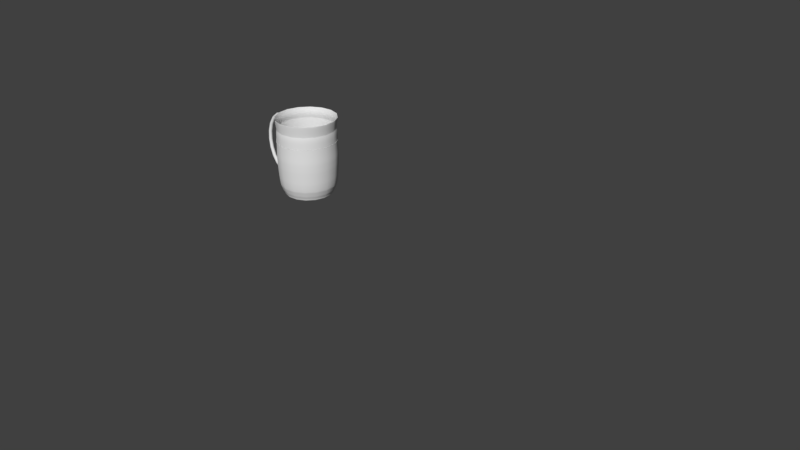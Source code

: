 # Source: mug.blend  (saved by Blender 2.78.0; exported with 4.5.12 LTS)
import bpy
from mathutils import Matrix  # noqa: F401  (used for matrix-valued properties, if any)

bpy.ops.wm.read_factory_settings(use_empty=True)
scene = bpy.context.scene
scene.name = 'Scene'

# ---- collections
col_collection_1 = bpy.data.collections.new('Collection 1'); scene.collection.children.link(col_collection_1)

# ---- world
world_world = bpy.data.worlds.new('World'); scene.world = world_world
world_world.color = (0.05088, 0.05088, 0.05088)
world_world.use_sun_shadow = False
world_world.sun_shadow_jitter_overblur = 0.0
world_world.cycles.sampling_method = 'MANUAL'

# ---- cameras
cam_camera = bpy.data.cameras.new('Camera')
cam_camera.clip_end = 100.0
cam_camera.lens = 35.0
cam_camera.sensor_width = 32.0
cam_camera.sensor_height = 18.0
cam_camera.ortho_scale = 7.314
cam_camera.dof.focus_distance = 0.0
cam_camera.dof.aperture_fstop = 128.0

# ---- meshes
me_cube_002 = bpy.data.meshes.new('Cube.002')
me_cube_002.from_pydata([(-2.294, 0.1378, -4.548), (-3.425, 0.05351, 4.178), (-2.61, 0.09156, -4.244), (0.7984, 0.5074, -4.388), (-3.206, 0.1296, 3.563), (-3.337, 0.09631, 2.622), (-3.368, 0.09155, 1.656), (-3.384, 0.09155, 0.8232), (-3.406, 0.09156, -0.06433), (-3.381, 0.09155, -0.9677), (-3.339, 0.09155, -1.629), (-3.237, 0.09155, -2.813), (-3.034, 0.09155, -3.694), (-2.918, 0.09155, -3.995), (-2.772, 0.09155, -4.297), (-3.301, 0.09155, -2.163), (-3.274, 0.09155, -2.49), (-3.197, 0.09155, -3.093), (-3.14, 0.09155, -3.392), (-3.374, 0.09155, 1.635), (-3.385, 0.09155, 1.634), (-3.277, 0.0868, 2.941), (-3.282, 0.09156, 1.449), (-3.306, 0.09156, -0.05996), (-3.189, 0.09156, -1.651), (-3.03, 0.09156, -3.155), (-0.5553, 0.3451, -4.47), (-2.79, 0.09156, -3.825), (-2.714, 0.09211, -4.447), (-3.317, 0.09156, 3.976), (-3.257, 0.1176, 3.1), (-3.36, 0.09161, 2.136), (-3.375, 0.09155, 1.239), (-3.397, 0.09155, 0.3846), (-3.397, 0.09156, -0.527), (-3.36, 0.09155, -1.315), (-3.256, 0.09155, -2.653), (-3.089, 0.09155, -3.543), (-2.978, 0.09155, -3.844), (-2.845, 0.09155, -4.146), (-3.319, 0.09155, -1.911), (-3.288, 0.09155, -2.336), (-3.218, 0.09155, -2.954), (-3.171, 0.09155, -3.241), (-3.37, 0.09155, 1.641), (-3.38, 0.09155, 1.634), (-3.364, 0.06551, 3.661), (-3.268, 0.0915, 2.198), (-3.301, 0.09156, 0.6992), (-3.255, 0.09156, -0.8547), (-3.128, 0.09156, -2.416), (-0.7405, 0.323, -4.481), (-0.9253, 0.3008, -4.492), (-1.108, 0.2789, -4.502), (-1.287, 0.2575, -4.512), (-1.461, 0.2367, -4.521), (-1.628, 0.2167, -4.529), (-1.786, 0.1979, -4.536), (-1.933, 0.1804, -4.542), (-2.067, 0.1645, -4.546), (-2.188, 0.1502, -4.548), (-2.765, 0.09156, -3.882), (-2.741, 0.09156, -3.938), (-2.718, 0.09156, -3.992), (-2.696, 0.09156, -4.044), (-2.675, 0.09156, -4.091), (-2.657, 0.09156, -4.135), (-2.641, 0.09156, -4.172), (-2.628, 0.09156, -4.203), (-2.618, 0.09156, -4.225), (-2.612, 0.09156, -4.239), (-2.706, 0.09253, -4.46), (-2.696, 0.0932, -4.473), (-2.684, 0.09425, -4.486), (-2.666, 0.09581, -4.498), (-2.644, 0.09807, -4.509), (-2.613, 0.1012, -4.519), (-2.574, 0.1055, -4.528), (-2.524, 0.1111, -4.536), (-2.461, 0.1183, -4.542), (-2.385, 0.1271, -4.546), (-3.303, 0.09611, 3.94), (-3.29, 0.1006, 3.904), (-3.277, 0.105, 3.868), (-3.264, 0.1093, 3.831), (-3.252, 0.1133, 3.794), (-3.241, 0.1171, 3.756), (-3.231, 0.1205, 3.719), (-3.222, 0.1236, 3.68), (-3.215, 0.1261, 3.642), (-3.21, 0.1281, 3.603), (-3.265, 0.1153, 3.057), (-3.274, 0.1131, 3.014), (-3.282, 0.1108, 2.971), (-3.29, 0.1086, 2.927), (-3.298, 0.1065, 2.884), (-3.306, 0.1044, 2.84), (-3.313, 0.1025, 2.797), (-3.32, 0.1007, 2.753), (-3.326, 0.09906, 2.71), (-3.332, 0.09759, 2.666), (-3.361, 0.09159, 2.092), (-3.362, 0.09157, 2.047), (-3.362, 0.09156, 2.003), (-3.363, 0.09156, 1.959), (-3.364, 0.09156, 1.915), (-3.364, 0.09156, 1.871), (-3.365, 0.09156, 1.828), (-3.366, 0.09155, 1.784), (-3.367, 0.09155, 1.741), (-3.367, 0.09155, 1.699), (-3.376, 0.09155, 1.201), (-3.376, 0.09155, 1.164), (-3.377, 0.09155, 1.127), (-3.378, 0.09155, 1.089), (-3.378, 0.09155, 1.052), (-3.379, 0.09155, 1.014), (-3.38, 0.09155, 0.9764), (-3.381, 0.09155, 0.9385), (-3.382, 0.09155, 0.9003), (-3.383, 0.09155, 0.8619), (-3.398, 0.09155, 0.3441), (-3.399, 0.09155, 0.3036), (-3.4, 0.09155, 0.2631), (-3.402, 0.09155, 0.2225), (-3.403, 0.09155, 0.1818), (-3.404, 0.09155, 0.1411), (-3.404, 0.09155, 0.1003), (-3.405, 0.09156, 0.05934), (-3.406, 0.09156, 0.01826), (-3.406, 0.09156, -0.02296), (-3.395, 0.09156, -0.5692), (-3.394, 0.09156, -0.6112), (-3.393, 0.09156, -0.653), (-3.391, 0.09156, -0.6946), (-3.39, 0.09156, -0.7357), (-3.389, 0.09156, -0.7764), (-3.387, 0.09156, -0.8164), (-3.386, 0.09156, -0.8556), (-3.384, 0.09156, -0.8939), (-3.383, 0.09155, -0.9313), (-3.358, 0.09155, -1.345), (-3.356, 0.09155, -1.374), (-3.355, 0.09155, -1.403), (-3.353, 0.09155, -1.432), (-3.351, 0.09155, -1.461), (-3.349, 0.09155, -1.489), (-3.347, 0.09155, -1.518), (-3.345, 0.09155, -1.546), (-3.343, 0.09155, -1.574), (-3.341, 0.09155, -1.601), (-3.255, 0.09155, -2.668), (-3.253, 0.09155, -2.683), (-3.251, 0.09155, -2.697), (-3.249, 0.09155, -2.712), (-3.247, 0.09155, -2.727), (-3.246, 0.09155, -2.742), (-3.244, 0.09155, -2.756), (-3.242, 0.09155, -2.771), (-3.24, 0.09155, -2.785), (-3.239, 0.09155, -2.799), (-3.084, 0.09155, -3.557), (-3.079, 0.09155, -3.57), (-3.074, 0.09155, -3.584), (-3.069, 0.09155, -3.598), (-3.064, 0.09155, -3.611), (-3.059, 0.09155, -3.625), (-3.054, 0.09155, -3.639), (-3.049, 0.09155, -3.652), (-3.044, 0.09155, -3.666), (-3.039, 0.09155, -3.68), (-2.973, 0.09155, -3.858), (-2.968, 0.09155, -3.872), (-2.962, 0.09155, -3.886), (-2.957, 0.09155, -3.899), (-2.952, 0.09155, -3.913), (-2.947, 0.09155, -3.927), (-2.941, 0.09155, -3.94), (-2.936, 0.09155, -3.954), (-2.93, 0.09155, -3.968), (-2.924, 0.09155, -3.981), (-2.838, 0.09155, -4.16), (-2.831, 0.09155, -4.173), (-2.824, 0.09155, -4.187), (-2.817, 0.09155, -4.201), (-2.81, 0.09155, -4.214), (-2.803, 0.09155, -4.228), (-2.797, 0.09155, -4.242), (-2.791, 0.09155, -4.256), (-2.784, 0.09155, -4.269), (-2.778, 0.09155, -4.283), (-3.318, 0.09155, -1.936), (-3.316, 0.09155, -1.961), (-3.314, 0.09155, -1.985), (-3.312, 0.09155, -2.009), (-3.311, 0.09155, -2.033), (-3.309, 0.09155, -2.056), (-3.307, 0.09155, -2.079), (-3.306, 0.09155, -2.102), (-3.304, 0.09155, -2.123), (-3.303, 0.09155, -2.144), (-3.287, 0.09155, -2.35), (-3.286, 0.09155, -2.364), (-3.284, 0.09155, -2.378), (-3.283, 0.09155, -2.392), (-3.282, 0.09155, -2.405), (-3.281, 0.09155, -2.419), (-3.28, 0.09155, -2.433), (-3.278, 0.09155, -2.447), (-3.277, 0.09155, -2.461), (-3.276, 0.09155, -2.476), (-3.216, 0.09155, -2.967), (-3.214, 0.09155, -2.979), (-3.212, 0.09155, -2.992), (-3.21, 0.09155, -3.004), (-3.209, 0.09155, -3.017), (-3.207, 0.09155, -3.029), (-3.205, 0.09155, -3.042), (-3.203, 0.09155, -3.054), (-3.201, 0.09155, -3.067), (-3.199, 0.09155, -3.08), (-3.169, 0.09155, -3.255), (-3.167, 0.09155, -3.269), (-3.164, 0.09155, -3.282), (-3.161, 0.09155, -3.296), (-3.159, 0.09155, -3.31), (-3.156, 0.09155, -3.324), (-3.153, 0.09155, -3.337), (-3.15, 0.09155, -3.351), (-3.147, 0.09155, -3.365), (-3.143, 0.09155, -3.378), (-3.37, 0.09155, 1.64), (-3.371, 0.09155, 1.64), (-3.371, 0.09155, 1.639), (-3.371, 0.09155, 1.639), (-3.371, 0.09155, 1.638), (-3.372, 0.09155, 1.637), (-3.372, 0.09155, 1.637), (-3.372, 0.09155, 1.637), (-3.373, 0.09155, 1.636), (-3.373, 0.09155, 1.636), (-3.381, 0.09155, 1.634), (-3.381, 0.09155, 1.634), (-3.382, 0.09155, 1.634), (-3.382, 0.09155, 1.634), (-3.383, 0.09155, 1.634), (-3.383, 0.09155, 1.634), (-3.384, 0.09155, 1.634), (-3.384, 0.09155, 1.634), (-3.384, 0.09155, 1.634), (-3.385, 0.09155, 1.634), (-3.355, 0.06777, 3.597), (-3.345, 0.07004, 3.533), (-3.336, 0.07228, 3.468), (-3.327, 0.07449, 3.403), (-3.318, 0.07662, 3.337), (-3.31, 0.07867, 3.272), (-3.302, 0.08061, 3.206), (-3.294, 0.08241, 3.14), (-3.288, 0.08405, 3.074), (-3.282, 0.08552, 3.008), (-3.269, 0.09152, 2.13), (-3.27, 0.09154, 2.062), (-3.271, 0.09155, 1.993), (-3.273, 0.09155, 1.925), (-3.274, 0.09155, 1.857), (-3.275, 0.09156, 1.789), (-3.276, 0.09156, 1.721), (-3.278, 0.09156, 1.653), (-3.279, 0.09156, 1.585), (-3.28, 0.09156, 1.517), (-3.303, 0.09156, 0.631), (-3.304, 0.09156, 0.5628), (-3.306, 0.09156, 0.4944), (-3.307, 0.09156, 0.426), (-3.308, 0.09156, 0.3574), (-3.309, 0.09156, 0.2886), (-3.309, 0.09156, 0.2195), (-3.309, 0.09156, 0.1502), (-3.309, 0.09156, 0.08052), (-3.307, 0.09156, 0.01048), (-3.249, 0.09156, -0.9277), (-3.243, 0.09156, -1.001), (-3.237, 0.09156, -1.074), (-3.231, 0.09156, -1.147), (-3.225, 0.09156, -1.219), (-3.219, 0.09156, -1.292), (-3.213, 0.09156, -1.364), (-3.207, 0.09156, -1.436), (-3.201, 0.09156, -1.508), (-3.195, 0.09156, -1.58), (-3.123, 0.09156, -2.485), (-3.117, 0.09156, -2.554), (-3.111, 0.09156, -2.622), (-3.104, 0.09156, -2.69), (-3.096, 0.09156, -2.758), (-3.088, 0.09156, -2.826), (-3.079, 0.09156, -2.893), (-3.069, 0.09156, -2.959), (-3.057, 0.09156, -3.025), (-3.044, 0.09156, -3.09), (0.7832, 0.5056, -4.389), (0.738, 0.5002, -4.391), (0.6646, 0.4914, -4.396), (0.5656, 0.4795, -4.402), (0.4444, 0.465, -4.409), (0.3045, 0.4482, -4.418), (0.1496, 0.4296, -4.427), (-0.01666, 0.4097, -4.437), (-0.1913, 0.3888, -4.448), (-0.3716, 0.3672, -4.459), (-3.013, 0.09156, -3.219), (-2.996, 0.09156, -3.282), (-2.976, 0.09156, -3.344), (-2.956, 0.09156, -3.406), (-2.934, 0.09156, -3.467), (-2.911, 0.09156, -3.528), (-2.887, 0.09156, -3.588), (-2.863, 0.09156, -3.648), (-2.839, 0.09156, -3.707), (-2.814, 0.09156, -3.766), (-2.767, 0.09155, -4.31), (-2.761, 0.09156, -4.324), (-2.756, 0.09156, -4.338), (-2.751, 0.09156, -4.352), (-2.746, 0.09156, -4.365), (-2.741, 0.09157, -4.379), (-2.736, 0.0916, -4.393), (-2.732, 0.09164, -4.406), (-2.726, 0.09172, -4.42), (-2.721, 0.09186, -4.433), (-3.422, 0.05498, 4.188), (-3.417, 0.057, 4.19), (-3.41, 0.05955, 4.185), (-3.402, 0.06257, 4.173), (-3.392, 0.066, 4.156), (-3.381, 0.06978, 4.133), (-3.369, 0.07383, 4.106), (-3.357, 0.07809, 4.077), (-3.344, 0.0825, 4.045), (-3.33, 0.08701, 4.011), (-3.204, 0.1305, 3.523), (-3.204, 0.1309, 3.482), (-3.206, 0.1307, 3.441), (-3.209, 0.1301, 3.399), (-3.214, 0.129, 3.357), (-3.219, 0.1276, 3.315), (-3.226, 0.1259, 3.272), (-3.233, 0.124, 3.23), (-3.241, 0.122, 3.187), (-3.249, 0.1198, 3.143), (-3.341, 0.09521, 2.578), (-3.345, 0.0943, 2.534), (-3.348, 0.09357, 2.49), (-3.351, 0.09299, 2.446), (-3.353, 0.09255, 2.402), (-3.355, 0.09222, 2.358), (-3.356, 0.09199, 2.313), (-3.358, 0.09183, 2.269), (-3.359, 0.09172, 2.225), (-3.359, 0.09166, 2.18), (-3.369, 0.09155, 1.617), (-3.369, 0.09155, 1.578), (-3.37, 0.09155, 1.54), (-3.37, 0.09155, 1.501), (-3.371, 0.09155, 1.463), (-3.372, 0.09155, 1.426), (-3.372, 0.09155, 1.388), (-3.373, 0.09155, 1.351), (-3.374, 0.09155, 1.313), (-3.374, 0.09155, 1.276), (-3.385, 0.09155, 0.7842), (-3.386, 0.09155, 0.745), (-3.387, 0.09155, 0.7056), (-3.388, 0.09155, 0.6659), (-3.389, 0.09155, 0.6261), (-3.39, 0.09155, 0.5861), (-3.392, 0.09155, 0.5459), (-3.393, 0.09155, 0.5057), (-3.394, 0.09155, 0.4654), (-3.395, 0.09155, 0.425), (-3.406, 0.09156, -0.1059), (-3.406, 0.09156, -0.1475), (-3.405, 0.09156, -0.1894), (-3.404, 0.09156, -0.2313), (-3.404, 0.09156, -0.2734), (-3.403, 0.09156, -0.3156), (-3.402, 0.09156, -0.3578), (-3.4, 0.09156, -0.4001), (-3.399, 0.09156, -0.4424), (-3.398, 0.09156, -0.4847), (-3.379, 0.09155, -1.003), (-3.378, 0.09155, -1.037), (-3.376, 0.09155, -1.071), (-3.374, 0.09155, -1.103), (-3.372, 0.09155, -1.135), (-3.37, 0.09155, -1.166), (-3.368, 0.09155, -1.196), (-3.366, 0.09155, -1.226), (-3.364, 0.09155, -1.256), (-3.362, 0.09155, -1.286), (-3.273, 0.09155, -2.504), (-3.271, 0.09155, -2.519), (-3.27, 0.09155, -2.534), (-3.268, 0.09155, -2.548), (-3.267, 0.09155, -2.563), (-3.265, 0.09155, -2.578), (-3.263, 0.09155, -2.593), (-3.262, 0.09155, -2.608), (-3.26, 0.09155, -2.623), (-3.258, 0.09155, -2.638), (-3.136, 0.09155, -3.406), (-3.132, 0.09155, -3.419), (-3.127, 0.09155, -3.433), (-3.123, 0.09155, -3.447), (-3.118, 0.09155, -3.461), (-3.114, 0.09155, -3.474), (-3.109, 0.09155, -3.488), (-3.104, 0.09155, -3.502), (-3.099, 0.09155, -3.515), (-3.094, 0.09155, -3.529), (-3.028, 0.09155, -3.707), (-3.023, 0.09155, -3.721), (-3.018, 0.09155, -3.735), (-3.013, 0.09155, -3.748), (-3.008, 0.09155, -3.762), (-3.003, 0.09155, -3.776), (-2.998, 0.09155, -3.79), (-2.993, 0.09155, -3.803), (-2.988, 0.09155, -3.817), (-2.983, 0.09155, -3.831), (-2.912, 0.09155, -4.009), (-2.906, 0.09155, -4.023), (-2.899, 0.09155, -4.036), (-2.893, 0.09155, -4.05), (-2.886, 0.09155, -4.064), (-2.879, 0.09155, -4.077), (-2.872, 0.09155, -4.091), (-2.866, 0.09155, -4.105), (-2.859, 0.09155, -4.119), (-2.852, 0.09155, -4.132), (-3.337, 0.09155, -1.656), (-3.335, 0.09155, -1.682), (-3.334, 0.09155, -1.708), (-3.332, 0.09155, -1.734), (-3.33, 0.09155, -1.76), (-3.328, 0.09155, -1.786), (-3.326, 0.09155, -1.811), (-3.325, 0.09155, -1.836), (-3.323, 0.09155, -1.861), (-3.321, 0.09155, -1.886), (-3.3, 0.09155, -2.182), (-3.298, 0.09155, -2.2), (-3.297, 0.09155, -2.217), (-3.296, 0.09155, -2.234), (-3.295, 0.09155, -2.25), (-3.293, 0.09155, -2.265), (-3.292, 0.09155, -2.28), (-3.291, 0.09155, -2.294), (-3.29, 0.09155, -2.308), (-3.289, 0.09155, -2.322), (-3.235, 0.09155, -2.826), (-3.233, 0.09155, -2.84), (-3.232, 0.09155, -2.853), (-3.23, 0.09155, -2.866), (-3.228, 0.09155, -2.879), (-3.226, 0.09155, -2.892), (-3.225, 0.09155, -2.904), (-3.223, 0.09155, -2.917), (-3.221, 0.09155, -2.929), (-3.219, 0.09155, -2.942), (-3.195, 0.09155, -3.106), (-3.193, 0.09155, -3.119), (-3.19, 0.09155, -3.133), (-3.188, 0.09155, -3.146), (-3.186, 0.09155, -3.16), (-3.183, 0.09155, -3.173), (-3.181, 0.09155, -3.187), (-3.179, 0.09155, -3.2), (-3.176, 0.09155, -3.214), (-3.174, 0.09155, -3.228), (-3.368, 0.09155, 1.654), (-3.368, 0.09155, 1.651), (-3.369, 0.09155, 1.649), (-3.369, 0.09155, 1.648), (-3.369, 0.09155, 1.646), (-3.369, 0.09155, 1.645), (-3.369, 0.09155, 1.644), (-3.37, 0.09155, 1.643), (-3.37, 0.09155, 1.642), (-3.37, 0.09155, 1.642), (-3.374, 0.09155, 1.635), (-3.375, 0.09155, 1.635), (-3.375, 0.09155, 1.635), (-3.376, 0.09155, 1.635), (-3.376, 0.09155, 1.634), (-3.377, 0.09155, 1.634), (-3.377, 0.09155, 1.634), (-3.378, 0.09155, 1.634), (-3.379, 0.09155, 1.634), (-3.379, 0.09155, 1.634), (-3.427, 0.0526, 4.159), (-3.426, 0.05225, 4.133), (-3.423, 0.05242, 4.099), (-3.419, 0.05306, 4.059), (-3.414, 0.05412, 4.013), (-3.407, 0.05552, 3.961), (-3.4, 0.05719, 3.906), (-3.391, 0.05909, 3.848), (-3.383, 0.06113, 3.787), (-3.374, 0.06329, 3.725), (-3.274, 0.0879, 2.874), (-3.27, 0.08881, 2.807), (-3.268, 0.08954, 2.74), (-3.267, 0.09012, 2.673), (-3.266, 0.09056, 2.605), (-3.265, 0.09089, 2.537), (-3.265, 0.09112, 2.47), (-3.266, 0.09128, 2.402), (-3.266, 0.09139, 2.334), (-3.267, 0.09146, 2.266), (-3.283, 0.09156, 1.38), (-3.285, 0.09156, 1.312), (-3.287, 0.09156, 1.244), (-3.288, 0.09156, 1.176), (-3.29, 0.09156, 1.108), (-3.292, 0.09156, 1.04), (-3.294, 0.09156, 0.9718), (-3.295, 0.09156, 0.9037), (-3.297, 0.09156, 0.8355), (-3.299, 0.09156, 0.7674), (-3.303, 0.09156, -0.1308), (-3.3, 0.09156, -0.202), (-3.297, 0.09156, -0.2736), (-3.292, 0.09156, -0.3456), (-3.288, 0.09156, -0.4178), (-3.283, 0.09156, -0.4903), (-3.278, 0.09156, -0.5629), (-3.272, 0.09156, -0.6357), (-3.266, 0.09156, -0.7086), (-3.26, 0.09156, -0.7816), (-3.184, 0.09156, -1.722), (-3.178, 0.09156, -1.792), (-3.172, 0.09156, -1.862), (-3.167, 0.09156, -1.932), (-3.161, 0.09156, -2.002), (-3.156, 0.09156, -2.071), (-3.15, 0.09156, -2.14), (-3.145, 0.09156, -2.21), (-3.14, 0.09156, -2.279), (-3.134, 0.09156, -2.347), (-2.243, 0.1438, -4.548), (-2.61, 0.09156, -4.243), (-2.341, 0.1322, -4.547), (-3.208, 0.1289, 3.583), (-3.335, 0.09693, 2.644), (-3.368, 0.09155, 1.677), (-3.383, 0.09155, 0.8425), (-3.406, 0.09156, -0.04363), (-3.382, 0.09155, -0.9496), (-3.34, 0.09155, -1.615), (-3.238, 0.09155, -2.806), (-3.036, 0.09155, -3.687), (-2.921, 0.09155, -3.988), (-2.775, 0.09155, -4.29), (-3.302, 0.09155, -2.154), (-3.275, 0.09155, -2.483), (-3.198, 0.09155, -3.087), (-3.141, 0.09155, -3.385), (-3.373, 0.09155, 1.636), (-3.385, 0.09155, 1.634), (-3.28, 0.08618, 2.974), (-3.281, 0.09156, 1.483), (-3.307, 0.09156, -0.02469), (-3.192, 0.09156, -1.615), (-3.037, 0.09156, -3.123), (-0.4632, 0.3562, -4.464), (-2.802, 0.09156, -3.795), (-2.718, 0.09197, -4.44), (-3.324, 0.08928, 3.994), (-3.253, 0.1187, 3.122), (-3.36, 0.09163, 2.158), (-3.375, 0.09155, 1.257), (-3.396, 0.09155, 0.4048), (-3.397, 0.09156, -0.5058), (-3.361, 0.09155, -1.301), (-3.257, 0.09155, -2.645), (-3.092, 0.09155, -3.536), (-2.98, 0.09155, -3.838), (-2.848, 0.09155, -4.139), (-3.32, 0.09155, -1.899), (-3.288, 0.09155, -2.329), (-3.218, 0.09155, -2.948), (-3.173, 0.09155, -3.234), (-3.37, 0.09155, 1.641), (-3.38, 0.09155, 1.634), (-3.369, 0.0644, 3.693), (-3.268, 0.09148, 2.232), (-3.3, 0.09156, 0.7333), (-3.257, 0.09156, -0.8181), (-3.131, 0.09156, -2.382), (-0.6478, 0.3341, -4.475), (-0.833, 0.3119, -4.486), (-1.017, 0.2898, -4.497), (-1.198, 0.2681, -4.507), (-1.375, 0.247, -4.517), (-1.546, 0.2266, -4.525), (-1.708, 0.2072, -4.533), (-1.861, 0.189, -4.539), (-2.002, 0.1723, -4.544), (-2.129, 0.1571, -4.547), (-2.777, 0.09156, -3.853), (-2.753, 0.09156, -3.91), (-2.729, 0.09156, -3.965), (-2.707, 0.09156, -4.018), (-2.685, 0.09156, -4.068), (-2.666, 0.09156, -4.114), (-2.648, 0.09156, -4.154), (-2.634, 0.09156, -4.188), (-2.622, 0.09156, -4.215), (-2.614, 0.09156, -4.233), (-2.711, 0.0923, -4.454), (-2.702, 0.09283, -4.467), (-2.69, 0.09367, -4.479), (-2.676, 0.09495, -4.492), (-2.656, 0.09684, -4.503), (-2.63, 0.09952, -4.514), (-2.595, 0.1032, -4.524), (-2.551, 0.1081, -4.532), (-2.494, 0.1145, -4.539), (-2.425, 0.1225, -4.544), (-3.31, 0.09384, 3.958), (-3.296, 0.09837, 3.922), (-3.283, 0.1028, 3.886), (-3.27, 0.1072, 3.849), (-3.258, 0.1113, 3.812), (-3.246, 0.1153, 3.775), (-3.236, 0.1189, 3.738), (-3.226, 0.1221, 3.7), (-3.219, 0.1249, 3.661), (-3.212, 0.1272, 3.622), (-3.261, 0.1165, 3.079), (-3.27, 0.1142, 3.035), (-3.278, 0.1119, 2.992), (-3.286, 0.1097, 2.949), (-3.294, 0.1075, 2.906), (-3.302, 0.1054, 2.862), (-3.31, 0.1035, 2.819), (-3.317, 0.1016, 2.775), (-3.323, 0.09986, 2.732), (-3.329, 0.0983, 2.688), (-3.361, 0.0916, 2.114), (-3.361, 0.09158, 2.07), (-3.362, 0.09157, 2.025), (-3.363, 0.09156, 1.981), (-3.363, 0.09156, 1.937), (-3.364, 0.09156, 1.893), (-3.365, 0.09156, 1.849), (-3.366, 0.09155, 1.806), (-3.366, 0.09155, 1.763), (-3.367, 0.09155, 1.72), (-3.375, 0.09155, 1.22), (-3.376, 0.09155, 1.183), (-3.377, 0.09155, 1.145), (-3.377, 0.09155, 1.108), (-3.378, 0.09155, 1.071), (-3.379, 0.09155, 1.033), (-3.38, 0.09155, 0.9953), (-3.38, 0.09155, 0.9575), (-3.381, 0.09155, 0.9194), (-3.382, 0.09155, 0.8811), (-3.397, 0.09155, 0.3644), (-3.399, 0.09155, 0.3239), (-3.4, 0.09155, 0.2834), (-3.401, 0.09155, 0.2428), (-3.402, 0.09155, 0.2022), (-3.403, 0.09155, 0.1615), (-3.404, 0.09155, 0.1207), (-3.405, 0.09155, 0.07982), (-3.405, 0.09156, 0.03882), (-3.406, 0.09156, -0.002329), (-3.396, 0.09156, -0.5481), (-3.395, 0.09156, -0.5902), (-3.393, 0.09156, -0.6321), (-3.392, 0.09156, -0.6739), (-3.391, 0.09156, -0.7152), (-3.389, 0.09156, -0.7561), (-3.388, 0.09156, -0.7965), (-3.386, 0.09156, -0.8361), (-3.385, 0.09156, -0.8749), (-3.383, 0.09156, -0.9128), (-3.359, 0.09155, -1.33), (-3.357, 0.09155, -1.359), (-3.356, 0.09155, -1.388), (-3.354, 0.09155, -1.417), (-3.352, 0.09155, -1.446), (-3.35, 0.09155, -1.475), (-3.348, 0.09155, -1.504), (-3.346, 0.09155, -1.532), (-3.344, 0.09155, -1.56), (-3.342, 0.09155, -1.588), (-3.255, 0.09155, -2.66), (-3.254, 0.09155, -2.675), (-3.252, 0.09155, -2.69), (-3.25, 0.09155, -2.705), (-3.248, 0.09155, -2.72), (-3.247, 0.09155, -2.734), (-3.245, 0.09155, -2.749), (-3.243, 0.09155, -2.763), (-3.241, 0.09155, -2.778), (-3.24, 0.09155, -2.792), (-3.087, 0.09155, -3.55), (-3.082, 0.09155, -3.563), (-3.077, 0.09155, -3.577), (-3.071, 0.09155, -3.591), (-3.066, 0.09155, -3.605), (-3.061, 0.09155, -3.618), (-3.056, 0.09155, -3.632), (-3.051, 0.09155, -3.646), (-3.046, 0.09155, -3.659), (-3.041, 0.09155, -3.673), (-2.975, 0.09155, -3.851), (-2.97, 0.09155, -3.865), (-2.965, 0.09155, -3.879), (-2.96, 0.09155, -3.892), (-2.955, 0.09155, -3.906), (-2.949, 0.09155, -3.92), (-2.944, 0.09155, -3.933), (-2.938, 0.09155, -3.947), (-2.933, 0.09155, -3.961), (-2.927, 0.09155, -3.975), (-2.841, 0.09155, -4.153), (-2.834, 0.09155, -4.167), (-2.827, 0.09155, -4.18), (-2.82, 0.09155, -4.194), (-2.814, 0.09155, -4.208), (-2.807, 0.09155, -4.221), (-2.8, 0.09155, -4.235), (-2.794, 0.09155, -4.249), (-2.787, 0.09155, -4.262), (-2.781, 0.09155, -4.276), (-3.318, 0.09155, -1.924), (-3.317, 0.09155, -1.948), (-3.315, 0.09155, -1.973), (-3.313, 0.09155, -1.997), (-3.311, 0.09155, -2.021), (-3.31, 0.09155, -2.045), (-3.308, 0.09155, -2.068), (-3.307, 0.09155, -2.09), (-3.305, 0.09155, -2.112), (-3.303, 0.09155, -2.133), (-3.287, 0.09155, -2.343), (-3.286, 0.09155, -2.357), (-3.285, 0.09155, -2.371), (-3.284, 0.09155, -2.385), (-3.283, 0.09155, -2.399), (-3.281, 0.09155, -2.412), (-3.28, 0.09155, -2.426), (-3.279, 0.09155, -2.44), (-3.278, 0.09155, -2.454), (-3.276, 0.09155, -2.469), (-3.217, 0.09155, -2.96), (-3.215, 0.09155, -2.973), (-3.213, 0.09155, -2.985), (-3.211, 0.09155, -2.998), (-3.209, 0.09155, -3.01), (-3.208, 0.09155, -3.023), (-3.206, 0.09155, -3.035), (-3.204, 0.09155, -3.048), (-3.202, 0.09155, -3.061), (-3.2, 0.09155, -3.074), (-3.17, 0.09155, -3.248), (-3.168, 0.09155, -3.262), (-3.165, 0.09155, -3.276), (-3.163, 0.09155, -3.289), (-3.16, 0.09155, -3.303), (-3.157, 0.09155, -3.317), (-3.154, 0.09155, -3.33), (-3.151, 0.09155, -3.344), (-3.148, 0.09155, -3.358), (-3.145, 0.09155, -3.371), (-3.37, 0.09155, 1.641), (-3.371, 0.09155, 1.64), (-3.371, 0.09155, 1.639), (-3.371, 0.09155, 1.639), (-3.371, 0.09155, 1.638), (-3.372, 0.09155, 1.638), (-3.372, 0.09155, 1.637), (-3.372, 0.09155, 1.637), (-3.373, 0.09155, 1.636), (-3.373, 0.09155, 1.636), (-3.38, 0.09155, 1.634), (-3.381, 0.09155, 1.634), (-3.381, 0.09155, 1.634), (-3.382, 0.09155, 1.634), (-3.383, 0.09155, 1.634), (-3.383, 0.09155, 1.634), (-3.384, 0.09155, 1.634), (-3.384, 0.09155, 1.634), (-3.384, 0.09155, 1.634), (-3.384, 0.09155, 1.634), (-3.359, 0.06664, 3.629), (-3.35, 0.0689, 3.565), (-3.341, 0.07116, 3.5), (-3.331, 0.07339, 3.435), (-3.322, 0.07557, 3.37), (-3.314, 0.07766, 3.304), (-3.306, 0.07966, 3.239), (-3.298, 0.08153, 3.173), (-3.291, 0.08325, 3.107), (-3.285, 0.08481, 3.041), (-3.269, 0.09151, 2.164), (-3.27, 0.09153, 2.096), (-3.271, 0.09154, 2.027), (-3.272, 0.09155, 1.959), (-3.273, 0.09155, 1.891), (-3.274, 0.09155, 1.823), (-3.276, 0.09156, 1.755), (-3.277, 0.09156, 1.687), (-3.278, 0.09156, 1.619), (-3.28, 0.09156, 1.551), (-3.302, 0.09156, 0.6651), (-3.303, 0.09156, 0.5969), (-3.305, 0.09156, 0.5286), (-3.306, 0.09156, 0.4602), (-3.308, 0.09156, 0.3917), (-3.309, 0.09156, 0.323), (-3.309, 0.09156, 0.2541), (-3.309, 0.09156, 0.1849), (-3.309, 0.09156, 0.1154), (-3.308, 0.09156, 0.04555), (-3.252, 0.09156, -0.8912), (-3.246, 0.09156, -0.9642), (-3.24, 0.09156, -1.037), (-3.234, 0.09156, -1.11), (-3.228, 0.09156, -1.183), (-3.222, 0.09156, -1.256), (-3.216, 0.09156, -1.328), (-3.21, 0.09156, -1.4), (-3.204, 0.09156, -1.472), (-3.198, 0.09156, -1.544), (-3.126, 0.09156, -2.451), (-3.12, 0.09156, -2.519), (-3.114, 0.09156, -2.588), (-3.107, 0.09156, -2.656), (-3.1, 0.09156, -2.724), (-3.093, 0.09156, -2.792), (-3.084, 0.09156, -2.859), (-3.074, 0.09156, -2.926), (-3.063, 0.09156, -2.992), (-3.051, 0.09156, -3.058), (0.7946, 0.5069, -4.388), (0.7642, 0.5033, -4.39), (0.7047, 0.4962, -4.393), (0.6181, 0.4858, -4.399), (0.5075, 0.4725, -4.405), (0.3765, 0.4568, -4.413), (0.2287, 0.4391, -4.422), (0.06773, 0.4198, -4.432), (-0.1031, 0.3993, -4.442), (-0.2809, 0.378, -4.453), (-3.022, 0.09156, -3.187), (-3.005, 0.09156, -3.25), (-2.986, 0.09156, -3.313), (-2.966, 0.09156, -3.375), (-2.945, 0.09156, -3.436), (-2.922, 0.09156, -3.497), (-2.899, 0.09156, -3.558), (-2.875, 0.09156, -3.618), (-2.851, 0.09156, -3.678), (-2.827, 0.09156, -3.737), (-2.77, 0.09155, -4.304), (-2.764, 0.09156, -4.317), (-2.759, 0.09156, -4.331), (-2.754, 0.09156, -4.345), (-2.749, 0.09156, -4.358), (-2.744, 0.09157, -4.372), (-2.739, 0.09158, -4.386), (-2.734, 0.09161, -4.399), (-2.729, 0.09167, -4.413), (-2.724, 0.09178, -4.427), (-3.424, 0.05417, 4.184), (-3.42, 0.05592, 4.19), (-3.414, 0.05821, 4.189), (-3.406, 0.06101, 4.18), (-3.397, 0.06424, 4.165), (-3.387, 0.06785, 4.145), (-3.375, 0.07178, 4.12), (-3.363, 0.07594, 4.092), (-3.35, 0.08028, 4.061), (-3.337, 0.08475, 4.028), (-3.205, 0.1301, 3.543), (-3.204, 0.1308, 3.503), (-3.205, 0.1308, 3.462), (-3.207, 0.1304, 3.42), (-3.211, 0.1296, 3.378), (-3.216, 0.1283, 3.336), (-3.222, 0.1268, 3.294), (-3.229, 0.125, 3.251), (-3.237, 0.123, 3.208), (-3.245, 0.1209, 3.165), (-3.339, 0.09574, 2.6), (-3.343, 0.09474, 2.556), (-3.347, 0.09392, 2.512), (-3.35, 0.09326, 2.468), (-3.352, 0.09275, 2.424), (-3.354, 0.09237, 2.38), (-3.356, 0.0921, 2.336), (-3.357, 0.0919, 2.291), (-3.358, 0.09177, 2.247), (-3.359, 0.09169, 2.203), (-3.368, 0.09155, 1.637), (-3.369, 0.09155, 1.597), (-3.37, 0.09155, 1.559), (-3.37, 0.09155, 1.52), (-3.371, 0.09155, 1.482), (-3.371, 0.09155, 1.444), (-3.372, 0.09155, 1.407), (-3.373, 0.09155, 1.369), (-3.373, 0.09155, 1.332), (-3.374, 0.09155, 1.294), (-3.384, 0.09155, 0.8037), (-3.385, 0.09155, 0.7647), (-3.386, 0.09155, 0.7253), (-3.387, 0.09155, 0.6858), (-3.389, 0.09155, 0.646), (-3.39, 0.09155, 0.6061), (-3.391, 0.09155, 0.566), (-3.392, 0.09155, 0.5258), (-3.394, 0.09155, 0.4855), (-3.395, 0.09155, 0.4452), (-3.406, 0.09156, -0.08508), (-3.406, 0.09156, -0.1267), (-3.405, 0.09156, -0.1684), (-3.405, 0.09156, -0.2103), (-3.404, 0.09156, -0.2524), (-3.403, 0.09156, -0.2945), (-3.402, 0.09156, -0.3367), (-3.401, 0.09156, -0.3789), (-3.4, 0.09156, -0.4212), (-3.399, 0.09156, -0.4636), (-3.38, 0.09155, -0.9855), (-3.378, 0.09155, -1.02), (-3.377, 0.09155, -1.054), (-3.375, 0.09155, -1.087), (-3.373, 0.09155, -1.119), (-3.371, 0.09155, -1.15), (-3.369, 0.09155, -1.181), (-3.367, 0.09155, -1.211), (-3.365, 0.09155, -1.241), (-3.363, 0.09155, -1.271), (-3.274, 0.09155, -2.497), (-3.272, 0.09155, -2.512), (-3.271, 0.09155, -2.526), (-3.269, 0.09155, -2.541), (-3.267, 0.09155, -2.556), (-3.266, 0.09155, -2.57), (-3.264, 0.09155, -2.585), (-3.262, 0.09155, -2.6), (-3.261, 0.09155, -2.615), (-3.259, 0.09155, -2.63), (-3.138, 0.09155, -3.399), (-3.134, 0.09155, -3.413), (-3.13, 0.09155, -3.426), (-3.125, 0.09155, -3.44), (-3.121, 0.09155, -3.454), (-3.116, 0.09155, -3.467), (-3.111, 0.09155, -3.481), (-3.107, 0.09155, -3.495), (-3.102, 0.09155, -3.509), (-3.097, 0.09155, -3.522), (-3.031, 0.09155, -3.7), (-3.026, 0.09155, -3.714), (-3.021, 0.09155, -3.728), (-3.016, 0.09155, -3.742), (-3.011, 0.09155, -3.755), (-3.006, 0.09155, -3.769), (-3.001, 0.09155, -3.783), (-2.996, 0.09155, -3.796), (-2.99, 0.09155, -3.81), (-2.985, 0.09155, -3.824), (-2.915, 0.09155, -4.002), (-2.909, 0.09155, -4.016), (-2.903, 0.09155, -4.029), (-2.896, 0.09155, -4.043), (-2.889, 0.09155, -4.057), (-2.883, 0.09155, -4.071), (-2.876, 0.09155, -4.084), (-2.869, 0.09155, -4.098), (-2.862, 0.09155, -4.112), (-2.855, 0.09155, -4.125), (-3.338, 0.09155, -1.642), (-3.336, 0.09155, -1.669), (-3.334, 0.09155, -1.695), (-3.333, 0.09155, -1.721), (-3.331, 0.09155, -1.747), (-3.329, 0.09155, -1.773), (-3.327, 0.09155, -1.798), (-3.325, 0.09155, -1.824), (-3.324, 0.09155, -1.849), (-3.322, 0.09155, -1.874), (-3.301, 0.09155, -2.173), (-3.299, 0.09155, -2.191), (-3.298, 0.09155, -2.209), (-3.297, 0.09155, -2.226), (-3.295, 0.09155, -2.242), (-3.294, 0.09155, -2.257), (-3.293, 0.09155, -2.272), (-3.292, 0.09155, -2.287), (-3.291, 0.09155, -2.301), (-3.289, 0.09155, -2.315), (-3.236, 0.09155, -2.82), (-3.234, 0.09155, -2.833), (-3.233, 0.09155, -2.846), (-3.231, 0.09155, -2.859), (-3.229, 0.09155, -2.872), (-3.227, 0.09155, -2.885), (-3.225, 0.09155, -2.898), (-3.224, 0.09155, -2.911), (-3.222, 0.09155, -2.923), (-3.22, 0.09155, -2.936), (-3.196, 0.09155, -3.1), (-3.194, 0.09155, -3.113), (-3.191, 0.09155, -3.126), (-3.189, 0.09155, -3.139), (-3.187, 0.09155, -3.153), (-3.185, 0.09155, -3.166), (-3.182, 0.09155, -3.18), (-3.18, 0.09155, -3.193), (-3.178, 0.09155, -3.207), (-3.175, 0.09155, -3.221), (-3.368, 0.09155, 1.655), (-3.368, 0.09155, 1.652), (-3.368, 0.09155, 1.65), (-3.369, 0.09155, 1.648), (-3.369, 0.09155, 1.647), (-3.369, 0.09155, 1.646), (-3.369, 0.09155, 1.644), (-3.369, 0.09155, 1.643), (-3.37, 0.09155, 1.643), (-3.37, 0.09155, 1.642), (-3.374, 0.09155, 1.635), (-3.374, 0.09155, 1.635), (-3.375, 0.09155, 1.635), (-3.375, 0.09155, 1.635), (-3.376, 0.09155, 1.635), (-3.376, 0.09155, 1.634), (-3.377, 0.09155, 1.634), (-3.378, 0.09155, 1.634), (-3.378, 0.09155, 1.634), (-3.379, 0.09155, 1.634), (-3.426, 0.05298, 4.169), (-3.426, 0.05236, 4.147), (-3.425, 0.05227, 4.117), (-3.422, 0.05268, 4.08), (-3.417, 0.05354, 4.036), (-3.411, 0.05478, 3.987), (-3.404, 0.05633, 3.934), (-3.396, 0.05812, 3.877), (-3.387, 0.06009, 3.818), (-3.378, 0.0622, 3.756), (-3.275, 0.08737, 2.908), (-3.272, 0.08837, 2.841), (-3.269, 0.08919, 2.774), (-3.267, 0.08985, 2.706), (-3.266, 0.09036, 2.639), (-3.265, 0.09074, 2.571), (-3.265, 0.09101, 2.504), (-3.266, 0.09121, 2.436), (-3.266, 0.09134, 2.368), (-3.267, 0.09142, 2.3), (-3.283, 0.09156, 1.415), (-3.284, 0.09156, 1.346), (-3.286, 0.09156, 1.278), (-3.288, 0.09156, 1.21), (-3.289, 0.09156, 1.142), (-3.291, 0.09156, 1.074), (-3.293, 0.09156, 1.006), (-3.295, 0.09156, 0.9377), (-3.296, 0.09156, 0.8696), (-3.298, 0.09156, 0.8015), (-3.305, 0.09156, -0.09532), (-3.302, 0.09156, -0.1664), (-3.298, 0.09156, -0.2378), (-3.295, 0.09156, -0.3095), (-3.29, 0.09156, -0.3816), (-3.285, 0.09156, -0.454), (-3.28, 0.09156, -0.5266), (-3.275, 0.09156, -0.5993), (-3.269, 0.09156, -0.6722), (-3.263, 0.09156, -0.7451), (-3.186, 0.09156, -1.686), (-3.181, 0.09156, -1.757), (-3.175, 0.09156, -1.827), (-3.17, 0.09156, -1.897), (-3.164, 0.09156, -1.967), (-3.159, 0.09156, -2.036), (-3.153, 0.09156, -2.106), (-3.148, 0.09156, -2.175), (-3.142, 0.09156, -2.244), (-3.137, 0.09156, -2.313)], [(551, 0), (552, 2), (553, 0), (554, 4), (555, 5), (556, 6), (557, 7), (558, 8), (559, 9), (560, 10), (561, 11), (562, 12), (563, 13), (564, 14), (565, 15), (566, 16), (567, 17), (568, 18), (569, 19), (570, 20), (571, 21), (572, 22), (573, 23), (574, 24), (575, 25), (576, 26), (577, 27), (578, 28), (579, 29), (580, 30), (581, 31), (582, 32), (583, 33), (584, 34), (585, 35), (586, 36), (587, 37), (588, 38), (589, 39), (590, 40), (591, 41), (592, 42), (593, 43), (594, 44), (595, 45), (596, 46), (597, 47), (598, 48), (599, 49), (600, 50), (601, 51), (602, 52), (603, 53), (604, 54), (605, 55), (606, 56), (607, 57), (608, 58), (609, 59), (610, 60), (611, 61), (612, 62), (613, 63), (614, 64), (615, 65), (616, 66), (617, 67), (618, 68), (619, 69), (620, 70), (621, 71), (622, 72), (623, 73), (624, 74), (625, 75), (626, 76), (627, 77), (628, 78), (629, 79), (630, 80), (631, 81), (632, 82), (633, 83), (634, 84), (635, 85), (636, 86), (637, 87), (638, 88), (639, 89), (640, 90), (641, 91), (642, 92), (643, 93), (644, 94), (645, 95), (646, 96), (647, 97), (648, 98), (649, 99), (650, 100), (651, 101), (652, 102), (653, 103), (654, 104), (655, 105), (656, 106), (657, 107), (658, 108), (659, 109), (660, 110), (661, 111), (662, 112), (663, 113), (664, 114), (665, 115), (666, 116), (667, 117), (668, 118), (669, 119), (670, 120), (671, 121), (672, 122), (673, 123), (674, 124), (675, 125), (676, 126), (677, 127), (678, 128), (679, 129), (680, 130), (681, 131), (682, 132), (683, 133), (684, 134), (685, 135), (686, 136), (687, 137), (688, 138), (689, 139), (690, 140), (691, 141), (692, 142), (693, 143), (694, 144), (695, 145), (696, 146), (697, 147), (698, 148), (699, 149), (700, 150), (701, 151), (702, 152), (703, 153), (704, 154), (705, 155), (706, 156), (707, 157), (708, 158), (709, 159), (710, 160), (711, 161), (712, 162), (713, 163), (714, 164), (715, 165), (716, 166), (717, 167), (718, 168), (719, 169), (720, 170), (721, 171), (722, 172), (723, 173), (724, 174), (725, 175), (726, 176), (727, 177), (728, 178), (729, 179), (730, 180), (731, 181), (732, 182), (733, 183), (734, 184), (735, 185), (736, 186), (737, 187), (738, 188), (739, 189), (740, 190), (741, 191), (742, 192), (743, 193), (744, 194), (745, 195), (746, 196), (747, 197), (748, 198), (749, 199), (750, 200), (751, 201), (752, 202), (753, 203), (754, 204), (755, 205), (756, 206), (757, 207), (758, 208), (759, 209), (760, 210), (761, 211), (762, 212), (763, 213), (764, 214), (765, 215), (766, 216), (767, 217), (768, 218), (769, 219), (770, 220), (771, 221), (772, 222), (773, 223), (774, 224), (775, 225), (776, 226), (777, 227), (778, 228), (779, 229), (780, 230), (781, 231), (782, 232), (783, 233), (784, 234), (785, 235), (786, 236), (787, 237), (788, 238), (789, 239), (790, 240), (791, 241), (792, 242), (793, 243), (794, 244), (795, 245), (796, 246), (797, 247), (798, 248), (799, 249), (800, 250), (801, 251), (802, 252), (803, 253), (804, 254), (805, 255), (806, 256), (807, 257), (808, 258), (809, 259), (810, 260), (811, 261), (812, 262), (813, 263), (814, 264), (815, 265), (816, 266), (817, 267), (818, 268), (819, 269), (820, 270), (821, 271), (822, 272), (823, 273), (824, 274), (825, 275), (826, 276), (827, 277), (828, 278), (829, 279), (830, 280), (831, 281), (832, 282), (833, 283), (834, 284), (835, 285), (836, 286), (837, 287), (838, 288), (839, 289), (840, 290), (841, 291), (842, 292), (843, 293), (844, 294), (845, 295), (846, 296), (847, 297), (848, 298), (849, 299), (850, 300), (851, 301), (852, 302), (853, 303), (854, 304), (855, 305), (856, 306), (857, 307), (858, 308), (859, 309), (860, 310), (861, 311), (862, 312), (863, 313), (864, 314), (865, 315), (866, 316), (867, 317), (868, 318), (869, 319), (870, 320), (871, 321), (872, 322), (873, 323), (874, 324), (875, 325), (876, 326), (877, 327), (878, 328), (879, 329), (880, 330), (881, 331), (882, 332), (883, 333), (884, 334), (885, 335), (886, 336), (887, 337), (888, 338), (889, 339), (890, 340), (891, 341), (892, 342), (893, 343), (894, 344), (895, 345), (896, 346), (897, 347), (898, 348), (899, 349), (900, 350), (901, 351), (902, 352), (903, 353), (904, 354), (905, 355), (906, 356), (907, 357), (908, 358), (909, 359), (910, 360), (911, 361), (912, 362), (913, 363), (914, 364), (915, 365), (916, 366), (917, 367), (918, 368), (919, 369), (920, 370), (921, 371), (922, 372), (923, 373), (924, 374), (925, 375), (926, 376), (927, 377), (928, 378), (929, 379), (930, 380), (931, 381), (932, 382), (933, 383), (934, 384), (935, 385), (936, 386), (937, 387), (938, 388), (939, 389), (940, 390), (941, 391), (942, 392), (943, 393), (944, 394), (945, 395), (946, 396), (947, 397), (948, 398), (949, 399), (950, 400), (951, 401), (952, 402), (953, 403), (954, 404), (955, 405), (956, 406), (957, 407), (958, 408), (959, 409), (960, 410), (961, 411), (962, 412), (963, 413), (964, 414), (965, 415), (966, 416), (967, 417), (968, 418), (969, 419), (970, 420), (971, 421), (972, 422), (973, 423), (974, 424), (975, 425), (976, 426), (977, 427), (978, 428), (979, 429), (980, 430), (981, 431), (982, 432), (983, 433), (984, 434), (985, 435), (986, 436), (987, 437), (988, 438), (989, 439), (990, 440), (991, 441), (992, 442), (993, 443), (994, 444), (995, 445), (996, 446), (997, 447), (998, 448), (999, 449), (1000, 450), (1001, 451), (1002, 452), (1003, 453), (1004, 454), (1005, 455), (1006, 456), (1007, 457), (1008, 458), (1009, 459), (1010, 460), (1011, 461), (1012, 462), (1013, 463), (1014, 464), (1015, 465), (1016, 466), (1017, 467), (1018, 468), (1019, 469), (1020, 470), (1021, 471), (1022, 472), (1023, 473), (1024, 474), (1025, 475), (1026, 476), (1027, 477), (1028, 478), (1029, 479), (1030, 480), (1031, 481), (1032, 482), (1033, 483), (1034, 484), (1035, 485), (1036, 486), (1037, 487), (1038, 488), (1039, 489), (1040, 490), (1041, 491), (1042, 492), (1043, 493), (1044, 494), (1045, 495), (1046, 496), (1047, 497), (1048, 498), (1049, 499), (1050, 500), (1051, 501), (1052, 502), (1053, 503), (1054, 504), (1055, 505), (1056, 506), (1057, 507), (1058, 508), (1059, 509), (1060, 510), (1061, 511), (1062, 512), (1063, 513), (1064, 514), (1065, 515), (1066, 516), (1067, 517), (1068, 518), (1069, 519), (1070, 520), (1071, 521), (1072, 522), (1073, 523), (1074, 524), (1075, 525), (1076, 526), (1077, 527), (1078, 528), (1079, 529), (1080, 530), (1081, 531), (1082, 532), (1083, 533), (1084, 534), (1085, 535), (1086, 536), (1087, 537), (1088, 538), (1089, 539), (1090, 540), (1091, 541), (1092, 542), (1093, 543), (1094, 544), (1095, 545), (1096, 546), (1097, 547), (1098, 548), (1099, 549), (1100, 550), (60, 551), (70, 552), (80, 553), (90, 554), (100, 555), (110, 556), (120, 557), (130, 558), (140, 559), (150, 560), (160, 561), (170, 562), (180, 563), (190, 564), (200, 565), (210, 566), (220, 567), (230, 568), (240, 569), (250, 570), (260, 571), (270, 572), (280, 573), (290, 574), (300, 575), (310, 576), (320, 577), (330, 578), (340, 579), (350, 580), (360, 581), (370, 582), (380, 583), (390, 584), (400, 585), (410, 586), (420, 587), (430, 588), (440, 589), (450, 590), (460, 591), (470, 592), (480, 593), (490, 594), (500, 595), (510, 596), (520, 597), (530, 598), (540, 599), (550, 600), (26, 601), (51, 602), (52, 603), (53, 604), (54, 605), (55, 606), (56, 607), (57, 608), (58, 609), (59, 610), (27, 611), (61, 612), (62, 613), (63, 614), (64, 615), (65, 616), (66, 617), (67, 618), (68, 619), (69, 620), (28, 621), (71, 622), (72, 623), (73, 624), (74, 625), (75, 626), (76, 627), (77, 628), (78, 629), (79, 630), (29, 631), (81, 632), (82, 633), (83, 634), (84, 635), (85, 636), (86, 637), (87, 638), (88, 639), (89, 640), (30, 641), (91, 642), (92, 643), (93, 644), (94, 645), (95, 646), (96, 647), (97, 648), (98, 649), (99, 650), (31, 651), (101, 652), (102, 653), (103, 654), (104, 655), (105, 656), (106, 657), (107, 658), (108, 659), (109, 660), (32, 661), (111, 662), (112, 663), (113, 664), (114, 665), (115, 666), (116, 667), (117, 668), (118, 669), (119, 670), (33, 671), (121, 672), (122, 673), (123, 674), (124, 675), (125, 676), (126, 677), (127, 678), (128, 679), (129, 680), (34, 681), (131, 682), (132, 683), (133, 684), (134, 685), (135, 686), (136, 687), (137, 688), (138, 689), (139, 690), (35, 691), (141, 692), (142, 693), (143, 694), (144, 695), (145, 696), (146, 697), (147, 698), (148, 699), (149, 700), (36, 701), (151, 702), (152, 703), (153, 704), (154, 705), (155, 706), (156, 707), (157, 708), (158, 709), (159, 710), (37, 711), (161, 712), (162, 713), (163, 714), (164, 715), (165, 716), (166, 717), (167, 718), (168, 719), (169, 720), (38, 721), (171, 722), (172, 723), (173, 724), (174, 725), (175, 726), (176, 727), (177, 728), (178, 729), (179, 730), (39, 731), (181, 732), (182, 733), (183, 734), (184, 735), (185, 736), (186, 737), (187, 738), (188, 739), (189, 740), (40, 741), (191, 742), (192, 743), (193, 744), (194, 745), (195, 746), (196, 747), (197, 748), (198, 749), (199, 750), (41, 751), (201, 752), (202, 753), (203, 754), (204, 755), (205, 756), (206, 757), (207, 758), (208, 759), (209, 760), (42, 761), (211, 762), (212, 763), (213, 764), (214, 765), (215, 766), (216, 767), (217, 768), (218, 769), (219, 770), (43, 771), (221, 772), (222, 773), (223, 774), (224, 775), (225, 776), (226, 777), (227, 778), (228, 779), (229, 780), (44, 781), (231, 782), (232, 783), (233, 784), (234, 785), (235, 786), (236, 787), (237, 788), (238, 789), (239, 790), (45, 791), (241, 792), (242, 793), (243, 794), (244, 795), (245, 796), (246, 797), (247, 798), (248, 799), (249, 800), (46, 801), (251, 802), (252, 803), (253, 804), (254, 805), (255, 806), (256, 807), (257, 808), (258, 809), (259, 810), (47, 811), (261, 812), (262, 813), (263, 814), (264, 815), (265, 816), (266, 817), (267, 818), (268, 819), (269, 820), (48, 821), (271, 822), (272, 823), (273, 824), (274, 825), (275, 826), (276, 827), (277, 828), (278, 829), (279, 830), (49, 831), (281, 832), (282, 833), (283, 834), (284, 835), (285, 836), (286, 837), (287, 838), (288, 839), (289, 840), (50, 841), (291, 842), (292, 843), (293, 844), (294, 845), (295, 846), (296, 847), (297, 848), (298, 849), (299, 850), (3, 851), (301, 852), (302, 853), (303, 854), (304, 855), (305, 856), (306, 857), (307, 858), (308, 859), (309, 860), (25, 861), (311, 862), (312, 863), (313, 864), (314, 865), (315, 866), (316, 867), (317, 868), (318, 869), (319, 870), (14, 871), (321, 872), (322, 873), (323, 874), (324, 875), (325, 876), (326, 877), (327, 878), (328, 879), (329, 880), (1, 881), (331, 882), (332, 883), (333, 884), (334, 885), (335, 886), (336, 887), (337, 888), (338, 889), (339, 890), (4, 891), (341, 892), (342, 893), (343, 894), (344, 895), (345, 896), (346, 897), (347, 898), (348, 899), (349, 900), (5, 901), (351, 902), (352, 903), (353, 904), (354, 905), (355, 906), (356, 907), (357, 908), (358, 909), (359, 910), (6, 911), (361, 912), (362, 913), (363, 914), (364, 915), (365, 916), (366, 917), (367, 918), (368, 919), (369, 920), (7, 921), (371, 922), (372, 923), (373, 924), (374, 925), (375, 926), (376, 927), (377, 928), (378, 929), (379, 930), (8, 931), (381, 932), (382, 933), (383, 934), (384, 935), (385, 936), (386, 937), (387, 938), (388, 939), (389, 940), (9, 941), (391, 942), (392, 943), (393, 944), (394, 945), (395, 946), (396, 947), (397, 948), (398, 949), (399, 950), (16, 951), (401, 952), (402, 953), (403, 954), (404, 955), (405, 956), (406, 957), (407, 958), (408, 959), (409, 960), (18, 961), (411, 962), (412, 963), (413, 964), (414, 965), (415, 966), (416, 967), (417, 968), (418, 969), (419, 970), (12, 971), (421, 972), (422, 973), (423, 974), (424, 975), (425, 976), (426, 977), (427, 978), (428, 979), (429, 980), (13, 981), (431, 982), (432, 983), (433, 984), (434, 985), (435, 986), (436, 987), (437, 988), (438, 989), (439, 990), (10, 991), (441, 992), (442, 993), (443, 994), (444, 995), (445, 996), (446, 997), (447, 998), (448, 999), (449, 1000), (15, 1001), (451, 1002), (452, 1003), (453, 1004), (454, 1005), (455, 1006), (456, 1007), (457, 1008), (458, 1009), (459, 1010), (11, 1011), (461, 1012), (462, 1013), (463, 1014), (464, 1015), (465, 1016), (466, 1017), (467, 1018), (468, 1019), (469, 1020), (17, 1021), (471, 1022), (472, 1023), (473, 1024), (474, 1025), (475, 1026), (476, 1027), (477, 1028), (478, 1029), (479, 1030), (6, 1031), (481, 1032), (482, 1033), (483, 1034), (484, 1035), (485, 1036), (486, 1037), (487, 1038), (488, 1039), (489, 1040), (19, 1041), (491, 1042), (492, 1043), (493, 1044), (494, 1045), (495, 1046), (496, 1047), (497, 1048), (498, 1049), (499, 1050), (1, 1051), (501, 1052), (502, 1053), (503, 1054), (504, 1055), (505, 1056), (506, 1057), (507, 1058), (508, 1059), (509, 1060), (21, 1061), (511, 1062), (512, 1063), (513, 1064), (514, 1065), (515, 1066), (516, 1067), (517, 1068), (518, 1069), (519, 1070), (22, 1071), (521, 1072), (522, 1073), (523, 1074), (524, 1075), (525, 1076), (526, 1077), (527, 1078), (528, 1079), (529, 1080), (23, 1081), (531, 1082), (532, 1083), (533, 1084), (534, 1085), (535, 1086), (536, 1087), (537, 1088), (538, 1089), (539, 1090), (24, 1091), (541, 1092), (542, 1093), (543, 1094), (544, 1095), (545, 1096), (546, 1097), (547, 1098), (548, 1099), (549, 1100)], [])
me_cube_002.use_remesh_preserve_volume = False
me_cube_002.use_remesh_preserve_attributes = False
me_cube_002.use_mirror_vertex_groups = False
me_cube_002.update()

# ---- curves / text
cu_beziercurve_001 = bpy.data.curves.new('BezierCurve.001', 'CURVE')
cu_beziercurve_001.dimensions = '3D'
_sp = cu_beziercurve_001.splines.new('BEZIER'); _sp.bezier_points.add(1)
_sp.bezier_points.foreach_set('co', [-5.274, 0.02578, -0.6275, -0.993, -0.133, 4.701])
_sp.bezier_points.foreach_set('handle_left', [-5.63, -0.05568, -0.2062, 4.174, -0.133, 1.819])
_sp.bezier_points.foreach_set('handle_right', [-2.502, 0.6598, -3.907, -1.67, -0.133, 5.078])
for _p, _l, _r in zip(_sp.bezier_points, ['ALIGNED', 'ALIGNED'], ['ALIGNED', 'ALIGNED']): _p.handle_left_type = _l; _p.handle_right_type = _r
_sp.order_u = 0
_sp.order_v = 0
cu_beziercurve_001.use_path = True
cu_beziercurve_001.use_path_clamp = True
cu_beziercurve_001.bevel_resolution = 1
cu_beziercurve_001.bevel_depth = 0.217
cu_beziercurve_001.fill_mode = 'FULL'
cu_nurbspath = bpy.data.curves.new('NurbsPath', 'CURVE')
cu_nurbspath.dimensions = '3D'
cu_nurbspath.use_path = True
cu_nurbspath.use_path_clamp = True
cu_nurbspath.bevel_resolution = 0
cu_nurbspath.fill_mode = 'HALF'

# ---- objects
ob_beziercurve = bpy.data.objects.new('BezierCurve', cu_beziercurve_001)
ob_nurbspath = bpy.data.objects.new('NurbsPath', cu_nurbspath)
ob_cube_002 = bpy.data.objects.new('Cube.002', me_cube_002)
ob_camera = bpy.data.objects.new('Camera', cam_camera)

# ---- transforms, parenting, visibility, modifiers, constraints
ob_beziercurve.location = (-1.658, -0.4396, 1.4)
ob_beziercurve.rotation_euler = (3.016e-08, -0.6467, 3.142)
ob_beziercurve.scale = (0.1119, 0.1119, 0.1119)
ob_beziercurve.lineart.crease_threshold = 0.0
ob_nurbspath.location = (15.48, -3.301, -0.001009)
ob_nurbspath.lineart.crease_threshold = 0.0
ob_cube_002.location = (-0.8836, -0.4649, 1.386)
ob_cube_002.rotation_euler = (0.0, -0.0, -3.142)
ob_cube_002.scale = (0.1119, 0.1119, 0.1119)
ob_cube_002.lineart.crease_threshold = 0.0
_m = ob_cube_002.modifiers.new('Screw', 'SCREW')
_m.merge_threshold = 0.0
ob_camera.location = (7.167, -6.501, 5.379)
ob_camera.rotation_euler = (1.109, 0.0, 0.8149)
ob_camera.lock_rotations_4d = False
ob_camera.empty_display_type = 'ARROWS'
ob_camera.color = (0.0, 0.0, 0.0, 0.0)
ob_camera.display_type = 'WIRE'
ob_camera.lineart.crease_threshold = 0.0

# ---- collection membership
col_collection_1.objects.link(ob_beziercurve)
col_collection_1.objects.link(ob_nurbspath)
col_collection_1.objects.link(ob_cube_002)
col_collection_1.objects.link(ob_camera)

# ---- scene / render settings (as saved in the file)
scene.camera = ob_camera
scene.frame_start = 1; scene.frame_end = 250; scene.frame_set(21)
scene.render.engine = 'BLENDER_EEVEE_NEXT'
scene.render.resolution_percentage = 50
scene.render.dither_intensity = 0.0
scene.cycles.use_denoising = False
scene.cycles.samples = 128
scene.cycles.sampling_pattern = 'TABULATED_SOBOL'
scene.cycles.light_sampling_threshold = 0.0
scene.cycles.use_adaptive_sampling = False
scene.cycles.use_light_tree = False
scene.cycles.blur_glossy = 0.0
scene.cycles.sample_clamp_indirect = 0.0
scene.view_settings.view_transform = 'Standard'
bpy.context.view_layer.update()

# ---- added for rendering (the .blend has no usable light): sun
light_auto_sun = bpy.data.lights.new('AutoSun', 'SUN')
light_auto_sun.energy = 3.0
light_auto_sun.angle = 0.0523599
ob_auto_sun = bpy.data.objects.new('AutoSun', light_auto_sun)
scene.collection.objects.link(ob_auto_sun)
ob_auto_sun.rotation_euler = (0.872665, 0.174533, 0.523599)
bpy.context.view_layer.update()
